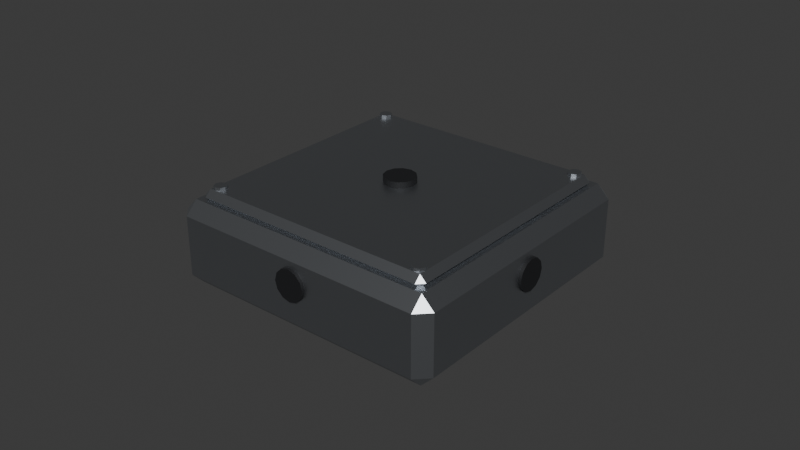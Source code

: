 # Source: prop_vacco_mips.blend  (saved by Blender 5.3.31; exported with 4.5.12 LTS)
import bpy
from mathutils import Matrix  # noqa: F401  (used for matrix-valued properties, if any)

bpy.ops.wm.read_factory_settings(use_empty=True)
scene = bpy.context.scene
scene.name = 'Scene'

# ---- collections
col_collection = bpy.data.collections.new('Collection'); scene.collection.children.link(col_collection)

# ---- materials (node trees are filled in below, after node groups)
mat_sb_aluminium = bpy.data.materials.new('sb_aluminium')
mat_sb_black_anodised = bpy.data.materials.new('sb_black_anodised')

# ---- material node trees
mat_sb_aluminium.use_nodes = True; mat_sb_aluminium.node_tree.nodes.clear()
_N = mat_sb_aluminium.node_tree.nodes; _L = mat_sb_aluminium.node_tree.links
n0 = _N.new('ShaderNodeBsdfPrincipled'); n0.name = 'Principled BSDF'; n0.location = (-200, 100)
n0.inputs[0].default_value = (0.4851, 0.5089, 0.5395, 1.0)
n0.inputs[1].default_value = 1.0
n0.inputs[2].default_value = 0.4
n0.inputs[10].default_value = 0.005
n1 = _N.new('ShaderNodeOutputMaterial'); n1.name = 'Material Output'; n1.location = (200, 100)
_L.new(n0.outputs[0], n1.inputs[0])
n1.is_active_output = True
mat_sb_black_anodised.use_nodes = True; mat_sb_black_anodised.node_tree.nodes.clear()
_N = mat_sb_black_anodised.node_tree.nodes; _L = mat_sb_black_anodised.node_tree.links
n0 = _N.new('ShaderNodeBsdfPrincipled'); n0.name = 'Principled BSDF'; n0.location = (-200, 100)
n0.inputs[0].default_value = (0.006995, 0.007499, 0.009134, 1.0)
n0.inputs[2].default_value = 0.7
n0.inputs[10].default_value = 0.005
n1 = _N.new('ShaderNodeOutputMaterial'); n1.name = 'Material Output'; n1.location = (200, 100)
_L.new(n0.outputs[0], n1.inputs[0])
n1.is_active_output = True

# ---- world
world_world = bpy.data.worlds.new('World'); scene.world = world_world
world_world.use_nodes = True; world_world.node_tree.nodes.clear()
_N = world_world.node_tree.nodes; _L = world_world.node_tree.links
n0 = _N.new('ShaderNodeOutputWorld'); n0.name = 'World Output'; n0.location = (200, 100)
n1 = _N.new('ShaderNodeBackground'); n1.name = 'Background'; n1.location = (-200, 100)
n1.inputs[0].default_value = (0.05088, 0.05088, 0.05088, 1.0)
_L.new(n1.outputs[0], n0.inputs[0])
n0.is_active_output = True
world_world.color = (0.05088, 0.05088, 0.05088)
world_world.sun_shadow_jitter_overblur = 0.0

# ---- meshes
me_cold_gas_thruster_pack = bpy.data.meshes.new('cold_gas_thruster_pack')
me_cold_gas_thruster_pack.from_pydata([(-0.034, -0.036, 0.031), (-0.034, -0.036, 0.03), (-0.03459, -0.03459, 0.031), (-0.03459, -0.03459, 0.03), (-0.036, -0.034, 0.031), (-0.036, -0.034, 0.03), (-0.041, -0.041, 0.0), (-0.041, -0.045, 0.004), (-0.045, -0.041, 0.004), (-0.041, -0.045, 0.023), (-0.041, -0.041, 0.027), (-0.045, -0.041, 0.023), (-0.041, 0.041, 0.0), (-0.045, 0.041, 0.004), (-0.041, 0.045, 0.004), (-0.041, 0.041, 0.027), (-0.041, 0.045, 0.023), (-0.045, 0.041, 0.023), (0.041, -0.041, 0.0), (0.045, -0.041, 0.004), (0.041, -0.045, 0.004), (0.041, -0.041, 0.027), (0.041, -0.045, 0.023), (0.045, -0.041, 0.023), (0.041, 0.041, 0.0), (0.041, 0.045, 0.004), (0.045, 0.041, 0.004), (0.041, 0.041, 0.027), (0.045, 0.041, 0.023), (0.041, 0.045, 0.023), (0.038, 0.038, 0.03), (0.04, 0.038, 0.028), (0.038, 0.04, 0.028), (0.038, 0.038, 0.026), (0.038, 0.04, 0.028), (0.04, 0.038, 0.028), (0.038, -0.038, 0.03), (0.038, -0.04, 0.028), (0.04, -0.038, 0.028), (0.038, -0.038, 0.026), (0.04, -0.038, 0.028), (0.038, -0.04, 0.028), (-0.038, 0.038, 0.03), (-0.038, 0.04, 0.028), (-0.04, 0.038, 0.028), (-0.038, 0.038, 0.026), (-0.04, 0.038, 0.028), (-0.038, 0.04, 0.028), (-0.038, -0.04, 0.028), (-0.038, -0.038, 0.03), (-0.04, -0.038, 0.028), (-0.038, -0.038, 0.026), (-0.038, -0.04, 0.028), (-0.04, -0.038, 0.028), (-0.03459, -0.03741, 0.03), (-0.03459, -0.03741, 0.031), (-0.036, -0.038, 0.03), (-0.036, -0.038, 0.031), (-0.03741, -0.03741, 0.03), (-0.03741, -0.03741, 0.031), (-0.038, -0.036, 0.03), (-0.038, -0.036, 0.031), (-0.03741, -0.03459, 0.03), (-0.03741, -0.03459, 0.031), (-0.036, 0.038, 0.03), (-0.036, 0.038, 0.031), (-0.03459, 0.03741, 0.03), (-0.03459, 0.03741, 0.031), (-0.034, 0.036, 0.03), (-0.034, 0.036, 0.031), (-0.03459, 0.03459, 0.03), (-0.03459, 0.03459, 0.031), (-0.036, 0.034, 0.03), (-0.036, 0.034, 0.031), (-0.03741, 0.03459, 0.03), (-0.03741, 0.03459, 0.031), (-0.038, 0.036, 0.03), (-0.038, 0.036, 0.031), (-0.03741, 0.03741, 0.03), (-0.03741, 0.03741, 0.031), (0.036, -0.034, 0.03), (0.036, -0.034, 0.031), (0.03741, -0.03459, 0.03), (0.03741, -0.03459, 0.031), (0.038, -0.036, 0.03), (0.038, -0.036, 0.031), (0.03741, -0.03741, 0.03), (0.03741, -0.03741, 0.031), (0.036, -0.038, 0.03), (0.036, -0.038, 0.031), (0.03459, -0.03741, 0.03), (0.03459, -0.03741, 0.031), (0.034, -0.036, 0.03), (0.034, -0.036, 0.031), (0.03459, -0.03459, 0.03), (0.03459, -0.03459, 0.031), (0.036, 0.038, 0.03), (0.036, 0.038, 0.031), (0.03741, 0.03741, 0.03), (0.03741, 0.03741, 0.031), (0.038, 0.036, 0.03), (0.038, 0.036, 0.031), (0.03741, 0.03459, 0.03), (0.03741, 0.03459, 0.031), (0.036, 0.034, 0.03), (0.036, 0.034, 0.031), (0.03459, 0.03459, 0.03), (0.03459, 0.03459, 0.031), (0.034, 0.036, 0.03), (0.034, 0.036, 0.031), (0.03459, 0.03741, 0.03), (0.03459, 0.03741, 0.031), (0.0, 0.005, 0.03), (0.0, 0.005, 0.032), (0.0025, 0.00433, 0.03), (0.0025, 0.00433, 0.032), (0.00433, 0.0025, 0.03), (0.00433, 0.0025, 0.032), (0.005, 0.0, 0.03), (0.005, 0.0, 0.032), (0.00433, -0.0025, 0.03), (0.00433, -0.0025, 0.032), (0.0025, -0.00433, 0.03), (0.0025, -0.00433, 0.032), (0.0, -0.005, 0.03), (0.0, -0.005, 0.032), (-0.0025, -0.00433, 0.03), (-0.0025, -0.00433, 0.032), (-0.00433, -0.0025, 0.03), (-0.00433, -0.0025, 0.032), (-0.005, 0.0, 0.03), (-0.005, 0.0, 0.032), (-0.00433, 0.0025, 0.03), (-0.00433, 0.0025, 0.032), (-0.0025, 0.00433, 0.03), (-0.0025, 0.00433, 0.032), (-0.046, 0.005, 0.016), (-0.042, 0.005, 0.016), (-0.046, 0.00433, 0.0185), (-0.042, 0.00433, 0.0185), (-0.046, 0.0025, 0.02033), (-0.042, 0.0025, 0.02033), (-0.046, 0.0, 0.021), (-0.042, 0.0, 0.021), (-0.046, -0.0025, 0.02033), (-0.042, -0.0025, 0.02033), (-0.046, -0.00433, 0.0185), (-0.042, -0.00433, 0.0185), (-0.046, -0.005, 0.016), (-0.042, -0.005, 0.016), (-0.046, -0.00433, 0.0135), (-0.042, -0.00433, 0.0135), (-0.046, -0.0025, 0.01167), (-0.042, -0.0025, 0.01167), (-0.046, 0.0, 0.011), (-0.042, 0.0, 0.011), (-0.046, 0.0025, 0.01167), (-0.042, 0.0025, 0.01167), (-0.046, 0.00433, 0.0135), (-0.042, 0.00433, 0.0135), (0.042, 0.005, 0.016), (0.046, 0.005, 0.016), (0.042, 0.00433, 0.0185), (0.046, 0.00433, 0.0185), (0.042, 0.0025, 0.02033), (0.046, 0.0025, 0.02033), (0.042, 0.0, 0.021), (0.046, 0.0, 0.021), (0.042, -0.0025, 0.02033), (0.046, -0.0025, 0.02033), (0.042, -0.00433, 0.0185), (0.046, -0.00433, 0.0185), (0.042, -0.005, 0.016), (0.046, -0.005, 0.016), (0.042, -0.00433, 0.0135), (0.046, -0.00433, 0.0135), (0.042, -0.0025, 0.01167), (0.046, -0.0025, 0.01167), (0.042, 0.0, 0.011), (0.046, 0.0, 0.011), (0.042, 0.0025, 0.01167), (0.046, 0.0025, 0.01167), (0.042, 0.00433, 0.0135), (0.046, 0.00433, 0.0135), (0.0, -0.046, 0.021), (0.0, -0.042, 0.021), (0.0025, -0.046, 0.02033), (0.0025, -0.042, 0.02033), (0.00433, -0.046, 0.0185), (0.00433, -0.042, 0.0185), (0.005, -0.046, 0.016), (0.005, -0.042, 0.016), (0.00433, -0.046, 0.0135), (0.00433, -0.042, 0.0135), (0.0025, -0.046, 0.01167), (0.0025, -0.042, 0.01167), (0.0, -0.046, 0.011), (0.0, -0.042, 0.011), (-0.0025, -0.046, 0.01167), (-0.0025, -0.042, 0.01167), (-0.00433, -0.046, 0.0135), (-0.00433, -0.042, 0.0135), (-0.005, -0.046, 0.016), (-0.005, -0.042, 0.016), (-0.00433, -0.046, 0.0185), (-0.00433, -0.042, 0.0185), (-0.0025, -0.046, 0.02033), (-0.0025, -0.042, 0.02033), (0.0, 0.042, 0.021), (0.0, 0.046, 0.021), (0.0025, 0.042, 0.02033), (0.0025, 0.046, 0.02033), (0.00433, 0.042, 0.0185), (0.00433, 0.046, 0.0185), (0.005, 0.042, 0.016), (0.005, 0.046, 0.016), (0.00433, 0.042, 0.0135), (0.00433, 0.046, 0.0135), (0.0025, 0.042, 0.01167), (0.0025, 0.046, 0.01167), (0.0, 0.042, 0.011), (0.0, 0.046, 0.011), (-0.0025, 0.042, 0.01167), (-0.0025, 0.046, 0.01167), (-0.00433, 0.042, 0.0135), (-0.00433, 0.046, 0.0135), (-0.005, 0.042, 0.016), (-0.005, 0.046, 0.016), (-0.00433, 0.042, 0.0185), (-0.00433, 0.046, 0.0185), (-0.0025, 0.042, 0.02033), (-0.0025, 0.046, 0.02033)], [], [(3, 2, 0, 1), (72, 73, 75, 74), (5, 4, 2, 3), (86, 87, 89, 88), (80, 81, 83, 82), (66, 67, 69, 68), (6, 7, 8), (9, 10, 11), (12, 13, 14), (15, 16, 17), (18, 19, 20), (21, 22, 23), (24, 25, 26), (27, 28, 29), (12, 6, 8, 13), (7, 9, 11, 8), (10, 15, 17, 11), (16, 14, 13, 17), (24, 12, 14, 25), (15, 27, 29, 16), (28, 26, 25, 29), (18, 24, 26, 19), (27, 21, 23, 28), (22, 20, 19, 23), (6, 18, 20, 7), (21, 10, 9, 22), (12, 24, 18, 6), (8, 11, 17, 13), (20, 22, 9, 7), (27, 15, 10, 21), (14, 16, 29, 25), (26, 28, 23, 19), (30, 31, 32), (33, 34, 35), (36, 37, 38), (39, 40, 41), (42, 43, 44), (45, 46, 47), (48, 49, 50), (51, 52, 53), (36, 49, 48, 37), (51, 39, 41, 52), (30, 36, 38, 31), (31, 35, 34, 32), (42, 30, 32, 43), (33, 45, 47, 34), (45, 51, 53, 46), (43, 47, 46, 44), (52, 48, 50, 53), (49, 42, 44, 50), (37, 41, 40, 38), (39, 33, 35, 40), (30, 42, 49, 36), (47, 43, 32, 34), (35, 31, 38, 40), (45, 33, 39, 51), (41, 37, 48, 52), (53, 50, 44, 46), (70, 71, 73, 72), (82, 83, 85, 84), (1, 0, 55, 54), (104, 105, 107, 106), (88, 89, 91, 90), (54, 55, 57, 56), (120, 121, 123, 122), (64, 65, 67, 66), (56, 57, 59, 58), (68, 69, 71, 70), (102, 103, 105, 104), (58, 59, 61, 60), (2, 4, 63, 61, 59, 57, 55, 0), (96, 97, 99, 98), (60, 61, 63, 62), (168, 170, 171, 169), (98, 99, 101, 100), (62, 63, 4, 5), (3, 1, 54, 56, 58, 60, 62, 5), (84, 85, 87, 86), (118, 119, 121, 120), (74, 75, 77, 76), (75, 73, 71, 69, 67, 65, 79, 77), (112, 113, 115, 114), (76, 77, 79, 78), (114, 115, 117, 116), (78, 79, 65, 64), (68, 70, 72, 74, 76, 78, 64, 66), (100, 101, 103, 102), (186, 188, 189, 187), (90, 91, 93, 92), (89, 87, 85, 83, 81, 95, 93, 91), (164, 166, 167, 165), (92, 93, 95, 94), (196, 198, 199, 197), (94, 95, 81, 80), (82, 84, 86, 88, 90, 92, 94, 80), (116, 117, 119, 118), (106, 107, 109, 108), (105, 103, 101, 99, 97, 111, 109, 107), (190, 192, 193, 191), (108, 109, 111, 110), (146, 148, 149, 147), (140, 142, 143, 141), (110, 111, 97, 96), (98, 100, 102, 104, 106, 108, 110, 96), (210, 212, 213, 211), (138, 140, 141, 139), (122, 123, 125, 124), (162, 164, 165, 163), (172, 174, 175, 173), (124, 125, 127, 126), (144, 146, 147, 145), (166, 168, 169, 167), (126, 127, 129, 128), (170, 172, 173, 171), (136, 138, 139, 137), (128, 129, 131, 130), (188, 190, 191, 189), (130, 131, 133, 132), (121, 119, 117, 115, 113, 135, 133, 131, 129, 127, 125, 123), (132, 133, 135, 134), (148, 150, 151, 149), (142, 144, 145, 143), (134, 135, 113, 112), (114, 116, 118, 120, 122, 124, 126, 128, 130, 132, 134, 112), (150, 152, 153, 151), (160, 162, 163, 161), (194, 196, 197, 195), (152, 154, 155, 153), (216, 218, 219, 217), (154, 156, 157, 155), (140, 138, 136, 158, 156, 154, 152, 150, 148, 146, 144, 142), (156, 158, 159, 157), (212, 214, 215, 213), (192, 194, 195, 193), (158, 136, 137, 159), (153, 155, 157, 159, 137, 139, 141, 143, 145, 147, 149, 151), (174, 176, 177, 175), (184, 186, 187, 185), (176, 178, 179, 177), (218, 220, 221, 219), (178, 180, 181, 179), (170, 168, 166, 164, 162, 160, 182, 180, 178, 176, 174, 172), (180, 182, 183, 181), (182, 160, 161, 183), (175, 177, 179, 181, 183, 161, 163, 165, 167, 169, 171, 173), (198, 200, 201, 199), (208, 210, 211, 209), (200, 202, 203, 201), (202, 204, 205, 203), (199, 201, 203, 205, 207, 185, 187, 189, 191, 193, 195, 197), (204, 206, 207, 205), (220, 222, 223, 221), (214, 216, 217, 215), (206, 184, 185, 207), (194, 192, 190, 188, 186, 184, 206, 204, 202, 200, 198, 196), (222, 224, 225, 223), (224, 226, 227, 225), (226, 228, 229, 227), (214, 212, 210, 208, 230, 228, 226, 224, 222, 220, 218, 216), (228, 230, 231, 229), (230, 208, 209, 231), (221, 223, 225, 227, 229, 231, 209, 211, 213, 215, 217, 219)])
me_cold_gas_thruster_pack.polygons.foreach_set('use_smooth', [True] * 162)
me_cold_gas_thruster_pack.polygons.foreach_set('material_index', [0, 0, 0, 0, 0, 0, 0, 0, 0, 0, 0, 0, 0, 0, 0, 0, 0, 0, 0, 0, 0, 0, 0, 0, 0, 0, 0, 0, 0, 0, 0, 0, 0, 0, 0, 0, 0, 0, 0, 0, 0, 0, 0, 0, 0, 0, 0, 0, 0, 0, 0, 0, 0, 0, 0, 0, 0, 0, 0, 0, 0, 0, 0, 0, 1, 0, 0, 0, 0, 0, 0, 0, 0, 1, 0, 0, 0, 0, 1, 0, 0, 1, 0, 1, 0, 0, 0, 1, 0, 0, 1, 0, 1, 0, 0, 1, 0, 0, 1, 0, 1, 1, 0, 0, 1, 1, 1, 1, 1, 1, 1, 1, 1, 1, 1, 1, 1, 1, 1, 1, 1, 1, 1, 1, 1, 1, 1, 1, 1, 1, 1, 1, 1, 1, 1, 1, 1, 1, 1, 1, 1, 1, 1, 1, 1, 1, 1, 1, 1, 1, 1, 1, 1, 1, 1, 1, 1, 1, 1, 1, 1, 1])
_k = set([(0, 1), (0, 2), (0, 55), (1, 3), (1, 54), (2, 3), (2, 4), (3, 5), (4, 5), (4, 63), (5, 62), (6, 7), (6, 8), (6, 12), (6, 18), (7, 8), (7, 9), (7, 20), (8, 11), (8, 13), (9, 10), (9, 11), (9, 22), (10, 11), (10, 15), (10, 21), (11, 17), (12, 13), (12, 14), (12, 24), (13, 14), (13, 17), (14, 16), (14, 25), (15, 16), (15, 17), (15, 27), (16, 17), (16, 29), (18, 19), (18, 20), (18, 24), (19, 20), (19, 23), (19, 26), (20, 22), (21, 22), (21, 23), (21, 27), (22, 23), (23, 28), (24, 25), (24, 26), (25, 26), (25, 29), (26, 28), (27, 28), (27, 29), (28, 29), (30, 31), (30, 32), (30, 36), (30, 42), (31, 32), (31, 35), (31, 38), (32, 34), (32, 43), (33, 34), (33, 35), (33, 39), (33, 45), (34, 35), (34, 47), (35, 40), (36, 37), (36, 38), (36, 49), (37, 38), (37, 41), (37, 48), (38, 40), (39, 40), (39, 41), (39, 51), (40, 41), (41, 52), (42, 43), (42, 44), (42, 49), (43, 44), (43, 47), (44, 46), (44, 50), (45, 46), (45, 47), (45, 51), (46, 47), (46, 53), (48, 49), (48, 50), (48, 52), (49, 50), (50, 53), (51, 52), (51, 53), (52, 53), (54, 55), (54, 56), (55, 57), (56, 57), (56, 58), (57, 59), (58, 59), (58, 60), (59, 61), (60, 61), (60, 62), (61, 63), (62, 63), (64, 65), (64, 66), (64, 78), (65, 67), (65, 79), (66, 67), (66, 68), (67, 69), (68, 69), (68, 70), (69, 71), (70, 71), (70, 72), (71, 73), (72, 73), (72, 74), (73, 75), (74, 75), (74, 76), (75, 77), (76, 77), (76, 78), (77, 79), (78, 79), (80, 81), (80, 82), (80, 94), (81, 83), (81, 95), (82, 83), (82, 84), (83, 85), (84, 85), (84, 86), (85, 87), (86, 87), (86, 88), (87, 89), (88, 89), (88, 90), (89, 91), (90, 91), (90, 92), (91, 93), (92, 93), (92, 94), (93, 95), (94, 95), (96, 97), (96, 98), (96, 110), (97, 99), (97, 111), (98, 99), (98, 100), (99, 101), (100, 101), (100, 102), (101, 103), (102, 103), (102, 104), (103, 105), (104, 105), (104, 106), (105, 107), (106, 107), (106, 108), (107, 109), (108, 109), (108, 110), (109, 111), (110, 111), (112, 114), (112, 134), (113, 115), (113, 135), (114, 116), (115, 117), (116, 118), (117, 119), (118, 120), (119, 121), (120, 122), (121, 123), (122, 124), (123, 125), (124, 126), (125, 127), (126, 128), (127, 129), (128, 130), (129, 131), (130, 132), (131, 133), (132, 134), (133, 135), (136, 138), (136, 158), (137, 139), (137, 159), (138, 140), (139, 141), (140, 142), (141, 143), (142, 144), (143, 145), (144, 146), (145, 147), (146, 148), (147, 149), (148, 150), (149, 151), (150, 152), (151, 153), (152, 154), (153, 155), (154, 156), (155, 157), (156, 158), (157, 159), (160, 162), (160, 182), (161, 163), (161, 183), (162, 164), (163, 165), (164, 166), (165, 167), (166, 168), (167, 169), (168, 170), (169, 171), (170, 172), (171, 173), (172, 174), (173, 175), (174, 176), (175, 177), (176, 178), (177, 179), (178, 180), (179, 181), (180, 182), (181, 183), (184, 186), (184, 206), (185, 187), (185, 207), (186, 188), (187, 189), (188, 190), (189, 191), (190, 192), (191, 193), (192, 194), (193, 195), (194, 196), (195, 197), (196, 198), (197, 199), (198, 200), (199, 201), (200, 202), (201, 203), (202, 204), (203, 205), (204, 206), (205, 207), (208, 210), (208, 230), (209, 211), (209, 231), (210, 212), (211, 213), (212, 214), (213, 215), (214, 216), (215, 217), (216, 218), (217, 219), (218, 220), (219, 221), (220, 222), (221, 223), (222, 224), (223, 225), (224, 226), (225, 227), (226, 228), (227, 229), (228, 230), (229, 231)])
me_cold_gas_thruster_pack.attributes.new('sharp_edge', 'BOOLEAN', 'EDGE').data.foreach_set('value', [ (min(e.vertices), max(e.vertices)) in _k for e in me_cold_gas_thruster_pack.edges])
_uv = me_cold_gas_thruster_pack.uv_layers.new(name='Float2')
_uv.uv.foreach_set('vector', [-0.3459, 0.3, -0.3459, 0.31, -0.36, 0.31, -0.36, 0.3, -0.36, 0.3, -0.36, 0.31, -0.3741, 0.31, -0.3741, 0.3, -0.36, 0.3, -0.36, 0.31, -0.3459, 0.31, -0.3459, 0.3, 0.3741, 0.3, 0.3741, 0.31, 0.36, 0.31, 0.36, 0.3, 0.36, 0.3, 0.36, 0.31, 0.3741, 0.31, 0.3741, 0.3, 0.3741, 0.3, 0.3741, 0.31, 0.36, 0.31, 0.36, 0.3, -0.41, -0.41, -0.41, -0.45, -0.45, -0.41, -0.45, 0.23, -0.41, 0.27, -0.41, 0.23, -0.41, 0.41, -0.45, 0.41, -0.41, 0.45, 0.41, 0.27, 0.45, 0.23, 0.41, 0.23, 0.41, -0.41, 0.45, -0.41, 0.41, -0.45, -0.41, 0.27, -0.45, 0.23, -0.41, 0.23, 0.41, 0.41, 0.41, 0.45, 0.45, 0.41, 0.41, 0.27, 0.41, 0.23, 0.45, 0.23, -0.41, 0.41, -0.41, -0.41, -0.45, -0.41, -0.45, 0.41, -0.45, 0.04, -0.45, 0.23, -0.41, 0.23, -0.41, 0.04, -0.41, 0.27, 0.41, 0.27, 0.41, 0.23, -0.41, 0.23, 0.45, 0.23, 0.45, 0.04, 0.41, 0.04, 0.41, 0.23, 0.41, 0.41, -0.41, 0.41, -0.41, 0.45, 0.41, 0.45, -0.41, 0.27, 0.41, 0.27, 0.41, 0.23, -0.41, 0.23, 0.41, 0.23, 0.41, 0.04, 0.45, 0.04, 0.45, 0.23, 0.41, -0.41, 0.41, 0.41, 0.45, 0.41, 0.45, -0.41, 0.41, 0.27, -0.41, 0.27, -0.41, 0.23, 0.41, 0.23, -0.45, 0.23, -0.45, 0.04, -0.41, 0.04, -0.41, 0.23, -0.41, -0.41, 0.41, -0.41, 0.41, -0.45, -0.41, -0.45, 0.41, 0.27, -0.41, 0.27, -0.41, 0.23, 0.41, 0.23, -0.41, 0.41, 0.41, 0.41, 0.41, -0.41, -0.41, -0.41, -0.41, 0.04, -0.41, 0.23, 0.41, 0.23, 0.41, 0.04, 0.41, 0.04, 0.41, 0.23, -0.41, 0.23, -0.41, 0.04, 0.41, 0.41, -0.41, 0.41, -0.41, -0.41, 0.41, -0.41, -0.41, 0.04, -0.41, 0.23, 0.41, 0.23, 0.41, 0.04, 0.41, 0.04, 0.41, 0.23, -0.41, 0.23, -0.41, 0.04, 0.38, 0.38, 0.4, 0.38, 0.38, 0.4, 0.38, 0.38, 0.38, 0.4, 0.4, 0.38, 0.38, -0.38, 0.38, -0.4, 0.4, -0.38, 0.38, -0.38, 0.4, -0.38, 0.38, -0.4, -0.38, 0.38, -0.38, 0.4, -0.4, 0.38, -0.38, 0.38, -0.4, 0.38, -0.38, 0.4, -0.38, -0.4, -0.38, -0.38, -0.4, -0.38, -0.38, -0.38, -0.38, -0.4, -0.4, -0.38, 0.38, -0.38, -0.38, -0.38, -0.38, -0.4, 0.38, -0.4, -0.38, -0.38, 0.38, -0.38, 0.38, -0.4, -0.38, -0.4, 0.38, 0.38, 0.38, -0.38, 0.4, -0.38, 0.4, 0.38, 0.38, 0.28, 0.38, 0.28, 0.4, 0.28, 0.4, 0.28, -0.38, 0.38, 0.38, 0.38, 0.38, 0.4, -0.38, 0.4, 0.38, 0.38, -0.38, 0.38, -0.38, 0.4, 0.38, 0.4, -0.38, 0.38, -0.38, -0.38, -0.4, -0.38, -0.4, 0.38, 0.4, 0.28, 0.4, 0.28, 0.38, 0.28, 0.38, 0.28, -0.4, 0.28, -0.4, 0.28, -0.38, 0.28, -0.38, 0.28, -0.38, -0.38, -0.38, 0.38, -0.4, 0.38, -0.4, -0.38, -0.4, 0.28, -0.4, 0.28, -0.38, 0.28, -0.38, 0.28, 0.38, -0.38, 0.38, 0.38, 0.4, 0.38, 0.4, -0.38, 0.38, 0.38, -0.38, 0.38, -0.38, -0.38, 0.38, -0.38, -0.38, 0.28, -0.38, 0.28, 0.38, 0.28, 0.38, 0.28, 0.38, 0.28, 0.38, 0.28, -0.38, 0.28, -0.38, 0.28, -0.38, 0.38, 0.38, 0.38, 0.38, -0.38, -0.38, -0.38, 0.38, 0.28, 0.38, 0.28, -0.38, 0.28, -0.38, 0.28, -0.38, 0.28, -0.38, 0.28, 0.38, 0.28, 0.38, 0.28, -0.3459, 0.3, -0.3459, 0.31, -0.36, 0.31, -0.36, 0.3, -0.3459, 0.3, -0.3459, 0.31, -0.36, 0.31, -0.36, 0.3, -0.36, 0.3, -0.36, 0.31, -0.3741, 0.31, -0.3741, 0.3, 0.36, 0.3, 0.36, 0.31, 0.3459, 0.31, 0.3459, 0.3, 0.36, 0.3, 0.36, 0.31, 0.3459, 0.31, 0.3459, 0.3, -0.3459, 0.3, -0.3459, 0.31, -0.36, 0.31, -0.36, 0.3, -0.025, 0.3, -0.025, 0.32, -0.0433, 0.32, -0.0433, 0.3, -0.36, 0.3, -0.36, 0.31, -0.3459, 0.31, -0.3459, 0.3, -0.36, 0.3, -0.36, 0.31, -0.3741, 0.31, -0.3741, 0.3, 0.36, 0.3, 0.36, 0.31, 0.3459, 0.31, 0.3459, 0.3, 0.3741, 0.3, 0.3741, 0.31, 0.36, 0.31, 0.36, 0.3, -0.3741, 0.3, -0.3741, 0.31, -0.36, 0.31, -0.36, 0.3, -0.3459, -0.3459, -0.36, -0.34, -0.3741, -0.3459, -0.38, -0.36, -0.3741, -0.3741, -0.36, -0.38, -0.3459, -0.3741, -0.34, -0.36, 0.36, 0.3, 0.36, 0.31, 0.3741, 0.31, 0.3741, 0.3, -0.36, 0.3, -0.36, 0.31, -0.3459, 0.31, -0.3459, 0.3, 0.42, 0.2033, 0.42, 0.185, 0.46, 0.185, 0.46, 0.2033, 0.3741, 0.3, 0.3741, 0.31, 0.36, 0.31, 0.36, 0.3, -0.3741, 0.3, -0.3741, 0.31, -0.36, 0.31, -0.36, 0.3, -0.3459, -0.3459, -0.34, -0.36, -0.3459, -0.3741, -0.36, -0.38, -0.3741, -0.3741, -0.38, -0.36, -0.3741, -0.3459, -0.36, -0.34, -0.36, 0.3, -0.36, 0.31, -0.3741, 0.31, -0.3741, 0.3, 0.0, 0.3, 0.0, 0.32, -0.025, 0.32, -0.025, 0.3, 0.3459, 0.3, 0.3459, 0.31, 0.36, 0.31, 0.36, 0.3, -0.3741, 0.3459, -0.36, 0.34, -0.3459, 0.3459, -0.34, 0.36, -0.3459, 0.3741, -0.36, 0.38, -0.3741, 0.3741, -0.38, 0.36, 0.0, 0.3, 0.0, 0.32, 0.025, 0.32, 0.025, 0.3, 0.36, 0.3, 0.36, 0.31, 0.3741, 0.31, 0.3741, 0.3, 0.0433, 0.3, 0.0433, 0.32, 0.025, 0.32, 0.025, 0.3, -0.3741, 0.3, -0.3741, 0.31, -0.36, 0.31, -0.36, 0.3, -0.34, 0.36, -0.3459, 0.3459, -0.36, 0.34, -0.3741, 0.3459, -0.38, 0.36, -0.3741, 0.3741, -0.36, 0.38, -0.3459, 0.3741, 0.36, 0.3, 0.36, 0.31, 0.3459, 0.31, 0.3459, 0.3, -0.46, 0.2033, -0.46, 0.185, -0.42, 0.185, -0.42, 0.2033, -0.3741, 0.3, -0.3741, 0.31, -0.36, 0.31, -0.36, 0.3, 0.36, -0.38, 0.3741, -0.3741, 0.38, -0.36, 0.3741, -0.3459, 0.36, -0.34, 0.3459, -0.3459, 0.34, -0.36, 0.3459, -0.3741, 0.42, 0.025, 0.42, 0.0, 0.46, 0.0, 0.46, 0.025, -0.36, 0.3, -0.36, 0.31, -0.3459, 0.31, -0.3459, 0.3, 0.0, -0.46, -0.025, -0.46, -0.025, -0.42, 0.0, -0.42, 0.3459, 0.3, 0.3459, 0.31, 0.36, 0.31, 0.36, 0.3, 0.3741, -0.3459, 0.38, -0.36, 0.3741, -0.3741, 0.36, -0.38, 0.3459, -0.3741, 0.34, -0.36, 0.3459, -0.3459, 0.36, -0.34, 0.025, 0.3, 0.025, 0.32, 0.0, 0.32, 0.0, 0.3, 0.3459, 0.3, 0.3459, 0.31, 0.36, 0.31, 0.36, 0.3, 0.36, 0.34, 0.3741, 0.3459, 0.38, 0.36, 0.3741, 0.3741, 0.36, 0.38, 0.3459, 0.3741, 0.34, 0.36, 0.3459, 0.3459, -0.46, 0.16, -0.46, 0.135, -0.42, 0.135, -0.42, 0.16, 0.36, 0.3, 0.36, 0.31, 0.3741, 0.31, 0.3741, 0.3, -0.46, 0.185, -0.46, 0.16, -0.42, 0.16, -0.42, 0.185, -0.46, 0.025, -0.46, 0.0, -0.42, 0.0, -0.42, 0.025, 0.3459, 0.3, 0.3459, 0.31, 0.36, 0.31, 0.36, 0.3, 0.3741, 0.3741, 0.38, 0.36, 0.3741, 0.3459, 0.36, 0.34, 0.3459, 0.3459, 0.34, 0.36, 0.3459, 0.3741, 0.36, 0.38, 0.42, 0.2033, 0.42, 0.185, 0.46, 0.185, 0.46, 0.2033, -0.46, 0.185, -0.46, 0.2033, -0.42, 0.2033, -0.42, 0.185, 0.025, 0.3, 0.025, 0.32, 0.0, 0.32, 0.0, 0.3, 0.42, 0.185, 0.42, 0.2033, 0.46, 0.2033, 0.46, 0.185, 0.42, 0.16, 0.42, 0.135, 0.46, 0.135, 0.46, 0.16, 0.0, 0.3, 0.0, 0.32, -0.025, 0.32, -0.025, 0.3, -0.46, 0.2033, -0.46, 0.185, -0.42, 0.185, -0.42, 0.2033, 0.42, 0.0, 0.42, -0.025, 0.46, -0.025, 0.46, 0.0, -0.0433, 0.3, -0.0433, 0.32, -0.025, 0.32, -0.025, 0.3, 0.42, 0.185, 0.42, 0.16, 0.46, 0.16, 0.46, 0.185, -0.46, 0.16, -0.46, 0.185, -0.42, 0.185, -0.42, 0.16, -0.025, 0.3, -0.025, 0.32, 0.0, 0.32, 0.0, 0.3, -0.46, 0.185, -0.46, 0.16, -0.42, 0.16, -0.42, 0.185, 0.0, 0.3, 0.0, 0.32, 0.025, 0.32, 0.025, 0.3, 0.0433, -0.025, 0.05, 0.0, 0.0433, 0.025, 0.025, 0.0433, 0.0, 0.05, -0.025, 0.0433, -0.0433, 0.025, -0.05, 0.0, -0.0433, -0.025, -0.025, -0.0433, 0.0, -0.05, 0.025, -0.0433, 0.025, 0.3, 0.025, 0.32, 0.0433, 0.32, 0.0433, 0.3, -0.46, 0.16, -0.46, 0.135, -0.42, 0.135, -0.42, 0.16, -0.46, 0.0, -0.46, -0.025, -0.42, -0.025, -0.42, 0.0, -0.025, 0.3, -0.025, 0.32, 0.0, 0.32, 0.0, 0.3, 0.025, 0.0433, 0.0433, 0.025, 0.05, 0.0, 0.0433, -0.025, 0.025, -0.0433, 0.0, -0.05, -0.025, -0.0433, -0.0433, -0.025, -0.05, 0.0, -0.0433, 0.025, -0.025, 0.0433, 0.0, 0.05, -0.46, 0.135, -0.46, 0.1167, -0.42, 0.1167, -0.42, 0.135, 0.42, 0.16, 0.42, 0.185, 0.46, 0.185, 0.46, 0.16, 0.025, -0.46, 0.0, -0.46, 0.0, -0.42, 0.025, -0.42, -0.46, -0.025, -0.46, 0.0, -0.42, 0.0, -0.42, -0.025, 0.42, 0.135, 0.42, 0.1167, 0.46, 0.1167, 0.46, 0.135, -0.46, 0.0, -0.46, 0.025, -0.42, 0.025, -0.42, 0.0, 0.025, 0.2033, 0.0433, 0.185, 0.05, 0.16, 0.0433, 0.135, 0.025, 0.1167, 0.0, 0.11, -0.025, 0.1167, -0.0433, 0.135, -0.05, 0.16, -0.0433, 0.185, -0.025, 0.2033, 0.0, 0.21, -0.46, 0.1167, -0.46, 0.135, -0.42, 0.135, -0.42, 0.1167, 0.42, 0.185, 0.42, 0.16, 0.46, 0.16, 0.46, 0.185, -0.46, 0.135, -0.46, 0.1167, -0.42, 0.1167, -0.42, 0.135, -0.46, 0.135, -0.46, 0.16, -0.42, 0.16, -0.42, 0.135, -0.025, 0.1167, 0.0, 0.11, 0.025, 0.1167, 0.0433, 0.135, 0.05, 0.16, 0.0433, 0.185, 0.025, 0.2033, 0.0, 0.21, -0.025, 0.2033, -0.0433, 0.185, -0.05, 0.16, -0.0433, 0.135, 0.42, 0.135, 0.42, 0.1167, 0.46, 0.1167, 0.46, 0.135, 0.0, -0.46, 0.025, -0.46, 0.025, -0.42, 0.0, -0.42, 0.42, -0.025, 0.42, 0.0, 0.46, 0.0, 0.46, -0.025, 0.025, 0.42, 0.0, 0.42, 0.0, 0.46, 0.025, 0.46, 0.42, 0.0, 0.42, 0.025, 0.46, 0.025, 0.46, 0.0, -0.0433, 0.185, -0.025, 0.2033, 0.0, 0.21, 0.025, 0.2033, 0.0433, 0.185, 0.05, 0.16, 0.0433, 0.135, 0.025, 0.1167, 0.0, 0.11, -0.025, 0.1167, -0.0433, 0.135, -0.05, 0.16, 0.42, 0.1167, 0.42, 0.135, 0.46, 0.135, 0.46, 0.1167, 0.42, 0.135, 0.42, 0.16, 0.46, 0.16, 0.46, 0.135, -0.0433, 0.135, -0.025, 0.1167, 0.0, 0.11, 0.025, 0.1167, 0.0433, 0.135, 0.05, 0.16, 0.0433, 0.185, 0.025, 0.2033, 0.0, 0.21, -0.025, 0.2033, -0.0433, 0.185, -0.05, 0.16, -0.46, 0.1167, -0.46, 0.135, -0.42, 0.135, -0.42, 0.1167, 0.0, 0.42, 0.025, 0.42, 0.025, 0.46, 0.0, 0.46, -0.46, 0.135, -0.46, 0.16, -0.42, 0.16, -0.42, 0.135, -0.46, 0.16, -0.46, 0.185, -0.42, 0.185, -0.42, 0.16, -0.025, 0.1167, -0.0433, 0.135, -0.05, 0.16, -0.0433, 0.185, -0.025, 0.2033, 0.0, 0.21, 0.025, 0.2033, 0.0433, 0.185, 0.05, 0.16, 0.0433, 0.135, 0.025, 0.1167, 0.0, 0.11, -0.46, 0.185, -0.46, 0.2033, -0.42, 0.2033, -0.42, 0.185, 0.0, 0.42, -0.025, 0.42, -0.025, 0.46, 0.0, 0.46, 0.42, 0.16, 0.42, 0.135, 0.46, 0.135, 0.46, 0.16, -0.025, -0.46, 0.0, -0.46, 0.0, -0.42, -0.025, -0.42, 0.025, 0.1167, 0.0433, 0.135, 0.05, 0.16, 0.0433, 0.185, 0.025, 0.2033, 0.0, 0.21, -0.025, 0.2033, -0.0433, 0.185, -0.05, 0.16, -0.0433, 0.135, -0.025, 0.1167, 0.0, 0.11, 0.42, 0.1167, 0.42, 0.135, 0.46, 0.135, 0.46, 0.1167, 0.42, 0.135, 0.42, 0.16, 0.46, 0.16, 0.46, 0.135, 0.42, 0.16, 0.42, 0.185, 0.46, 0.185, 0.46, 0.16, 0.05, 0.16, 0.0433, 0.185, 0.025, 0.2033, 0.0, 0.21, -0.025, 0.2033, -0.0433, 0.185, -0.05, 0.16, -0.0433, 0.135, -0.025, 0.1167, 0.0, 0.11, 0.025, 0.1167, 0.0433, 0.135, 0.42, 0.185, 0.42, 0.2033, 0.46, 0.2033, 0.46, 0.185, -0.025, 0.42, 0.0, 0.42, 0.0, 0.46, -0.025, 0.46, 0.0, 0.11, -0.025, 0.1167, -0.0433, 0.135, -0.05, 0.16, -0.0433, 0.185, -0.025, 0.2033, 0.0, 0.21, 0.025, 0.2033, 0.0433, 0.185, 0.05, 0.16, 0.0433, 0.135, 0.025, 0.1167])
me_cold_gas_thruster_pack.materials.append(mat_sb_aluminium)
me_cold_gas_thruster_pack.materials.append(mat_sb_black_anodised)
me_cold_gas_thruster_pack.update()

# ---- objects
ob_cold_gas_thruster_pack = bpy.data.objects.new('cold_gas_thruster_pack', me_cold_gas_thruster_pack)

# ---- transforms, parenting, visibility, modifiers, constraints
ob_cold_gas_thruster_pack.location = (0.0, 0.0, 0.0)

# ---- collection membership
scene.collection.objects.link(ob_cold_gas_thruster_pack)

# ---- scene / render settings (as saved in the file)
scene.frame_start = 0; scene.frame_end = 60; scene.frame_set(0)
scene.render.engine = 'BLENDER_EEVEE_NEXT'
scene.render.fps = 30
scene.render.bake_bias = 0.0
scene.render.bake_samples = 0
scene.render.compositor_device = 'GPU'
scene.eevee.use_volume_custom_range = False
scene.eevee.fast_gi_thickness_near = 0.1
scene.eevee.fast_gi_thickness_far = 0.0
scene.eevee.ray_tracing_options.screen_trace_thickness = 0.1
bpy.context.view_layer.update()

# ---- added for rendering (the .blend has no active camera and no usable light): camera, sun
cam_auto = bpy.data.cameras.new('AutoCamera')
cam_auto.lens = 50.0
cam_auto.sensor_width = 36.0
cam_auto.clip_end = 1000.0
ob_auto_camera = bpy.data.objects.new('AutoCamera', cam_auto)
scene.collection.objects.link(ob_auto_camera)
ob_auto_camera.location = (0.185045, -0.222054, 0.164036)
ob_auto_camera.rotation_euler = (1.09748, -7.21219e-08, 0.694738)
scene.camera = ob_auto_camera
light_auto_sun = bpy.data.lights.new('AutoSun', 'SUN')
light_auto_sun.energy = 3.0
light_auto_sun.angle = 0.0523599
ob_auto_sun = bpy.data.objects.new('AutoSun', light_auto_sun)
scene.collection.objects.link(ob_auto_sun)
ob_auto_sun.rotation_euler = (0.872665, 0.174533, 0.523599)
bpy.context.view_layer.update()
